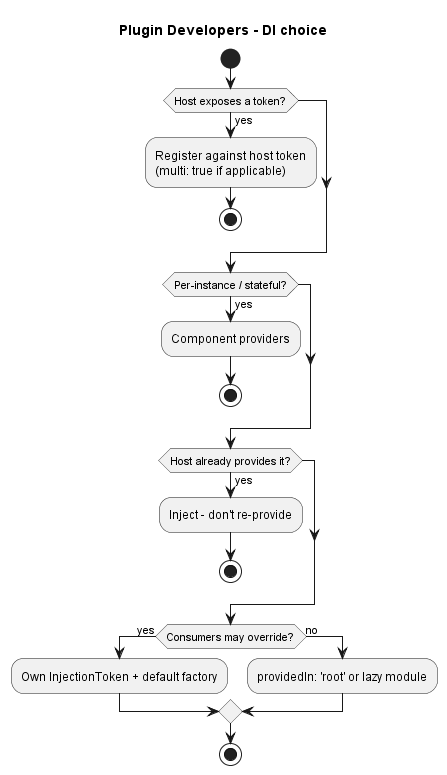

The diagram above was rendered by PlantUML. Its source (embedded in the PNG):
@startuml di-decision-flow-plugin-developers
title Plugin Developers - DI choice

start
if (Host exposes a token?) then (yes)
  :Register against host token\n(multi: true if applicable);
  stop
endif
if (Per-instance / stateful?) then (yes)
  :Component providers;
  stop
endif
if (Host already provides it?) then (yes)
  :Inject - don't re-provide;
  stop
endif
if (Consumers may override?) then (yes)
  :Own InjectionToken + default factory;
else (no)
  :providedIn: 'root' or lazy module;
endif
stop
@enduml